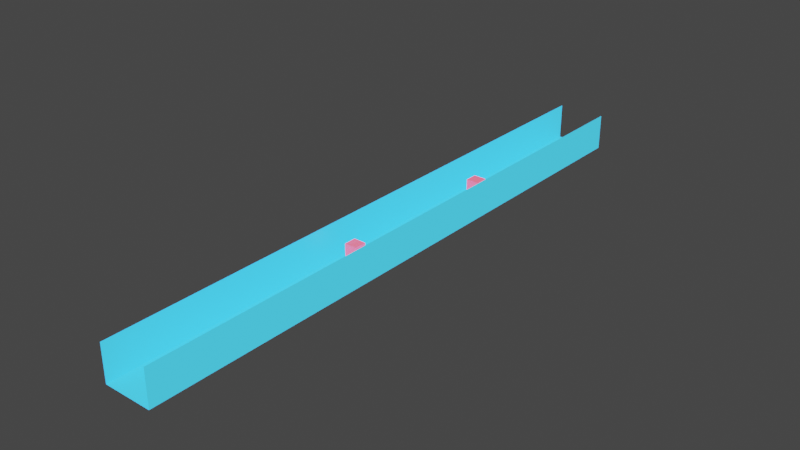 # Source: Trench1new.blend  (saved by Blender 2.83.19; exported with 4.5.12 LTS)
import bpy
from mathutils import Matrix  # noqa: F401  (used for matrix-valued properties, if any)

bpy.ops.wm.read_factory_settings(use_empty=True)
scene = bpy.context.scene
scene.name = 'Scene'

# ---- collections
col_collection = bpy.data.collections.new('Collection'); scene.collection.children.link(col_collection)

# ---- materials (node trees are filled in below, after node groups)
mat_material_001 = bpy.data.materials.new('Material.001')
mat_material_001.use_transparent_shadow = False
mat_material_002 = bpy.data.materials.new('Material.002')
mat_material_002.use_transparent_shadow = False

# ---- material node trees
mat_material_001.use_nodes = True; mat_material_001.node_tree.nodes.clear()
_N = mat_material_001.node_tree.nodes; _L = mat_material_001.node_tree.links
n0 = _N.new('ShaderNodeOutputMaterial'); n0.name = 'Material Output'; n0.location = (300, 300)
n1 = _N.new('ShaderNodeBsdfPrincipled'); n1.name = 'Principled BSDF'; n1.location = (10, 300)
n1.distribution = 'GGX'
n1.subsurface_method = 'BURLEY'
n1.inputs[0].default_value = (0.03689, 0.4564, 0.7991, 1.0)
n1.inputs[3].default_value = 1.45
n1.inputs[27].default_value = (0.03689, 0.4564, 0.7991, 1.0)
n1.inputs[28].default_value = 1.0
_L.new(n1.outputs[0], n0.inputs[0])
n0.is_active_output = True
mat_material_002.use_nodes = True; mat_material_002.node_tree.nodes.clear()
_N = mat_material_002.node_tree.nodes; _L = mat_material_002.node_tree.links
n0 = _N.new('ShaderNodeOutputMaterial'); n0.name = 'Material Output'; n0.location = (300, 300)
n1 = _N.new('ShaderNodeBsdfPrincipled'); n1.name = 'Principled BSDF'; n1.location = (10, 300)
n1.distribution = 'GGX'
n1.subsurface_method = 'BURLEY'
n1.inputs[0].default_value = (0.7991, 0.1022, 0.1683, 1.0)
n1.inputs[3].default_value = 1.45
n1.inputs[27].default_value = (0.7991, 0.1022, 0.1683, 1.0)
n1.inputs[28].default_value = 1.0
_L.new(n1.outputs[0], n0.inputs[0])
n0.is_active_output = True

# ---- world
world_world = bpy.data.worlds.new('World'); scene.world = world_world
world_world.use_nodes = True; world_world.node_tree.nodes.clear()
_N = world_world.node_tree.nodes; _L = world_world.node_tree.links
n0 = _N.new('ShaderNodeOutputWorld'); n0.name = 'World Output'; n0.location = (300, 300)
n1 = _N.new('ShaderNodeBackground'); n1.name = 'Background'; n1.location = (10, 300)
n1.inputs[0].default_value = (0.05088, 0.05088, 0.05088, 1.0)
_L.new(n1.outputs[0], n0.inputs[0])
n0.is_active_output = True
world_world.color = (0.05088, 0.05088, 0.05088)
world_world.use_sun_shadow = False
world_world.sun_shadow_jitter_overblur = 0.0

# ---- meshes
me_plane = bpy.data.meshes.new('Plane')
me_plane.from_pydata([(-1.0, -1.0, 0.0), (1.0, -1.0, 0.0), (-1.0, 1.0, 0.0), (1.0, 1.0, 0.0)], [], [(0, 1, 3, 2)])
_uv = me_plane.uv_layers.new(name='UVMap')
_uv.uv.foreach_set('vector', [0.0, 0.0, 1.0, 0.0, 1.0, 1.0, 0.0, 1.0])
me_plane.materials.append(mat_material_001)
me_plane.use_remesh_fix_poles = True
me_plane.use_remesh_preserve_attributes = False
me_plane.use_mirror_vertex_groups = False
me_plane.update()
me_plane_001 = bpy.data.meshes.new('Plane.001')
me_plane_001.from_pydata([(-1.0, -1.0, 0.0), (1.0, -1.0, 0.0), (-1.0, 1.0, 0.0), (1.0, 1.0, 0.0)], [], [(0, 1, 3, 2)])
_uv = me_plane_001.uv_layers.new(name='UVMap')
_uv.uv.foreach_set('vector', [0.0, 0.0, 1.0, 0.0, 1.0, 1.0, 0.0, 1.0])
me_plane_001.materials.append(mat_material_001)
me_plane_001.use_remesh_fix_poles = True
me_plane_001.use_remesh_preserve_attributes = False
me_plane_001.use_mirror_vertex_groups = False
me_plane_001.update()
me_plane_002 = bpy.data.meshes.new('Plane.002')
me_plane_002.from_pydata([(-1.0, -1.0, 0.0), (1.0, -1.0, 0.0), (-1.0, 1.0, 0.0), (1.0, 1.0, 0.0)], [], [(0, 1, 3, 2)])
_uv = me_plane_002.uv_layers.new(name='UVMap')
_uv.uv.foreach_set('vector', [0.0, 0.0, 1.0, 0.0, 1.0, 1.0, 0.0, 1.0])
me_plane_002.materials.append(mat_material_001)
me_plane_002.use_remesh_fix_poles = True
me_plane_002.use_remesh_preserve_attributes = False
me_plane_002.use_mirror_vertex_groups = False
me_plane_002.update()
me_cube_001 = bpy.data.meshes.new('Cube.001')
me_cube_001.from_pydata([(-1.0, -1.0, -1.0), (-1.0, -1.0, 1.0), (-1.0, 1.0, -1.0), (-1.0, 1.0, 1.0), (1.0, -1.0, -1.0), (1.0, -1.0, 1.0), (1.0, 1.0, -1.0), (1.0, 1.0, 1.0)], [], [(0, 1, 3, 2), (2, 3, 7, 6), (6, 7, 5, 4), (4, 5, 1, 0), (2, 6, 4, 0), (7, 3, 1, 5)])
_uv = me_cube_001.uv_layers.new(name='UVMap')
_uv.uv.foreach_set('vector', [0.375, 0.0, 0.625, 0.0, 0.625, 0.25, 0.375, 0.25, 0.375, 0.25, 0.625, 0.25, 0.625, 0.5, 0.375, 0.5, 0.375, 0.5, 0.625, 0.5, 0.625, 0.75, 0.375, 0.75, 0.375, 0.75, 0.625, 0.75, 0.625, 1.0, 0.375, 1.0, 0.125, 0.5, 0.375, 0.5, 0.375, 0.75, 0.125, 0.75, 0.625, 0.5, 0.875, 0.5, 0.875, 0.75, 0.625, 0.75])
me_cube_001.materials.append(mat_material_002)
me_cube_001.use_remesh_fix_poles = True
me_cube_001.use_remesh_preserve_attributes = False
me_cube_001.use_mirror_vertex_groups = False
me_cube_001.update()
me_cube_002 = bpy.data.meshes.new('Cube.002')
me_cube_002.from_pydata([(-1.0, -1.0, -1.0), (-1.0, -1.0, 1.0), (-1.0, 1.0, -1.0), (-1.0, 1.0, 1.0), (1.0, -1.0, -1.0), (1.0, -1.0, 1.0), (1.0, 1.0, -1.0), (1.0, 1.0, 1.0)], [], [(0, 1, 3, 2), (2, 3, 7, 6), (6, 7, 5, 4), (4, 5, 1, 0), (2, 6, 4, 0), (7, 3, 1, 5)])
_uv = me_cube_002.uv_layers.new(name='UVMap')
_uv.uv.foreach_set('vector', [0.375, 0.0, 0.625, 0.0, 0.625, 0.25, 0.375, 0.25, 0.375, 0.25, 0.625, 0.25, 0.625, 0.5, 0.375, 0.5, 0.375, 0.5, 0.625, 0.5, 0.625, 0.75, 0.375, 0.75, 0.375, 0.75, 0.625, 0.75, 0.625, 1.0, 0.375, 1.0, 0.125, 0.5, 0.375, 0.5, 0.375, 0.75, 0.125, 0.75, 0.625, 0.5, 0.875, 0.5, 0.875, 0.75, 0.625, 0.75])
me_cube_002.materials.append(mat_material_002)
me_cube_002.use_remesh_fix_poles = True
me_cube_002.use_remesh_preserve_attributes = False
me_cube_002.use_mirror_vertex_groups = False
me_cube_002.update()

# ---- objects
ob_trench_1 = bpy.data.objects.new('Trench 1', me_plane)
ob_wall_left = bpy.data.objects.new('Wall left', me_plane_001)
ob_wall_right = bpy.data.objects.new('Wall right', me_plane_002)
ob_cubeobstacle0 = bpy.data.objects.new('CubeObstacle0', me_cube_001)
ob_cubeobstacle1 = bpy.data.objects.new('CubeObstacle1', me_cube_002)

# ---- transforms, parenting, visibility, modifiers, constraints
ob_trench_1.location = (0.0, 50.0, -1.0)
ob_trench_1.scale = (4.0, 50.0, 1.0)
ob_trench_1.lineart.crease_threshold = 0.0
ob_wall_left.parent = ob_trench_1
ob_wall_left.matrix_parent_inverse = Matrix(((0.25, -0.0, 0.0, -0.0), (-0.0, 0.02, -0.0, -1.0), (0.0, -0.0, 1.0, -0.0), (-0.0, 0.0, -0.0, 1.0)))
ob_wall_left.location = (-4.0, 50.0, 3.0)
ob_wall_left.rotation_euler = (0.0, 1.571, 0.0)
ob_wall_left.scale = (3.0, 50.0, 1.0)
ob_wall_left.lineart.crease_threshold = 0.0
ob_wall_right.parent = ob_trench_1
ob_wall_right.matrix_parent_inverse = Matrix(((0.25, -0.0, 0.0, -0.0), (-0.0, 0.02, -0.0, -1.0), (0.0, -0.0, 1.0, -0.0), (-0.0, 0.0, -0.0, 1.0)))
ob_wall_right.location = (4.0, 50.0, 3.0)
ob_wall_right.rotation_euler = (0.0, -1.571, 0.0)
ob_wall_right.scale = (3.0, 50.0, 1.0)
ob_wall_right.lineart.crease_threshold = 0.0
ob_cubeobstacle0.parent = ob_trench_1
ob_cubeobstacle0.matrix_parent_inverse = Matrix(((0.25, -0.0, 0.0, -0.0), (-0.0, 0.02, -0.0, -1.0), (0.0, -0.0, 1.0, -0.0), (-0.0, 0.0, -0.0, 1.0)))
ob_cubeobstacle0.location = (0.0, 40.16, 3.0)
ob_cubeobstacle0.lineart.crease_threshold = 0.0
ob_cubeobstacle1.parent = ob_trench_1
ob_cubeobstacle1.matrix_parent_inverse = Matrix(((0.25, -0.0, 0.0, -0.0), (-0.0, 0.02, -0.0, -1.0), (0.0, -0.0, 1.0, -0.0), (-0.0, 0.0, -0.0, 1.0)))
ob_cubeobstacle1.location = (2.784, 64.89, 4.967)
ob_cubeobstacle1.lineart.crease_threshold = 0.0

# ---- collection membership
col_collection.objects.link(ob_trench_1)
col_collection.objects.link(ob_wall_left)
col_collection.objects.link(ob_wall_right)
col_collection.objects.link(ob_cubeobstacle0)
col_collection.objects.link(ob_cubeobstacle1)

# ---- scene / render settings (as saved in the file)
scene.frame_start = 1; scene.frame_end = 250; scene.frame_set(1)
scene.render.engine = 'BLENDER_EEVEE_NEXT'
scene.cycles.use_denoising = False
scene.cycles.samples = 128
scene.cycles.sampling_pattern = 'TABULATED_SOBOL'
scene.cycles.use_adaptive_sampling = False
scene.cycles.use_light_tree = False
scene.view_settings.view_transform = 'Filmic'
bpy.context.view_layer.update()

# ---- added for rendering (the .blend has no active camera and no usable light): camera, sun
cam_auto = bpy.data.cameras.new('AutoCamera')
cam_auto.lens = 50.0
cam_auto.sensor_width = 36.0
cam_auto.clip_end = 1631.86
ob_auto_camera = bpy.data.objects.new('AutoCamera', cam_auto)
scene.collection.objects.link(ob_auto_camera)
ob_auto_camera.location = (92.9839, -61.5807, 76.3871)
ob_auto_camera.rotation_euler = (1.09748, -7.21219e-08, 0.694738)
scene.camera = ob_auto_camera
light_auto_sun = bpy.data.lights.new('AutoSun', 'SUN')
light_auto_sun.energy = 3.0
light_auto_sun.angle = 0.0523599
ob_auto_sun = bpy.data.objects.new('AutoSun', light_auto_sun)
scene.collection.objects.link(ob_auto_sun)
ob_auto_sun.rotation_euler = (0.872665, 0.174533, 0.523599)
bpy.context.view_layer.update()
